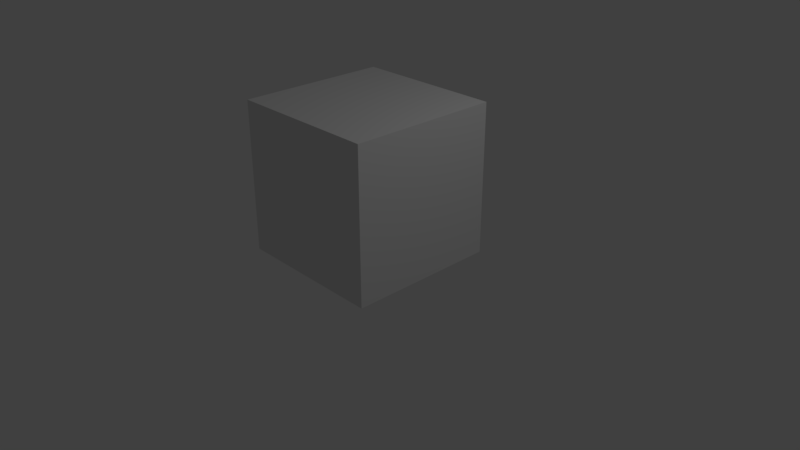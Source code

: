# Source: test.blend  (saved by Blender 2.79.0; exported with 4.5.12 LTS)
import bpy
from mathutils import Matrix  # noqa: F401  (used for matrix-valued properties, if any)

bpy.ops.wm.read_factory_settings(use_empty=True)
scene = bpy.context.scene
scene.name = 'Scene'

# ---- collections
col_collection_1 = bpy.data.collections.new('Collection 1'); scene.collection.children.link(col_collection_1)

# ---- materials (node trees are filled in below, after node groups)
mat_material = bpy.data.materials.new('Material')
mat_material.alpha_threshold = 0.0
mat_material.use_transparent_shadow = False
mat_material.roughness = 0.5
mat_material.line_color = (0.0, 0.0, 0.0, 1.0)

# ---- material node trees

# ---- world
world_world = bpy.data.worlds.new('World'); scene.world = world_world
world_world.color = (0.05088, 0.05088, 0.05088)
world_world.use_sun_shadow = False
world_world.sun_shadow_jitter_overblur = 0.0
world_world.cycles.sampling_method = 'MANUAL'

# ---- cameras
cam_camera = bpy.data.cameras.new('Camera')
cam_camera.clip_end = 100.0
cam_camera.lens = 35.0
cam_camera.sensor_width = 32.0
cam_camera.sensor_height = 18.0
cam_camera.ortho_scale = 7.314
cam_camera.dof.focus_distance = 0.0
cam_camera.dof.aperture_fstop = 128.0

# ---- lights
light_lamp = bpy.data.lights.new('Lamp', 'POINT')
light_lamp.transmission_factor = 0.0
light_lamp.cutoff_distance = 30.0
light_lamp.energy = 100.0
light_lamp.shadow_buffer_clip_start = 1.001
light_lamp.shadow_soft_size = 0.1
light_lamp.shadow_maximum_resolution = 0.006
light_lamp.use_absolute_resolution = True

# ---- meshes
me_cube = bpy.data.meshes.new('Cube')
me_cube.from_pydata([(1.0, 1.0, -1.0), (1.0, -1.0, -1.0), (-1.0, -1.0, -1.0), (-1.0, 1.0, -1.0), (1.0, 1.0, 1.0), (1.0, -1.0, 1.0), (-1.0, -1.0, 1.0), (-1.0, 1.0, 1.0)], [], [(0, 1, 2, 3), (4, 7, 6, 5), (0, 4, 5, 1), (1, 5, 6, 2), (2, 6, 7, 3), (4, 0, 3, 7)])
me_cube.materials.append(mat_material)
me_cube.use_remesh_preserve_volume = False
me_cube.use_remesh_preserve_attributes = False
me_cube.use_mirror_vertex_groups = False
me_cube.update()

# ---- objects
ob_cube = bpy.data.objects.new('Cube', me_cube)
ob_lamp = bpy.data.objects.new('Lamp', light_lamp)
ob_camera = bpy.data.objects.new('Camera', cam_camera)

# ---- transforms, parenting, visibility, modifiers, constraints
ob_cube.location = (0.0, 0.0, 1.053)
ob_cube.lock_rotations_4d = False
ob_cube.empty_display_type = 'ARROWS'
ob_cube.lineart.crease_threshold = 0.0
ob_lamp.location = (4.076, 1.005, 5.904)
ob_lamp.rotation_euler = (0.6503, 0.05522, 1.866)
ob_lamp.lock_rotations_4d = False
ob_lamp.empty_display_type = 'ARROWS'
ob_lamp.color = (0.0, 0.0, 0.0, 0.0)
ob_lamp.lineart.crease_threshold = 0.0
ob_camera.location = (7.481, -6.508, 5.344)
ob_camera.rotation_euler = (1.109, 0.0, 0.8149)
ob_camera.lock_rotations_4d = False
ob_camera.empty_display_type = 'ARROWS'
ob_camera.color = (0.0, 0.0, 0.0, 0.0)
ob_camera.display_type = 'WIRE'
ob_camera.lineart.crease_threshold = 0.0

# ---- collection membership
col_collection_1.objects.link(ob_cube)
col_collection_1.objects.link(ob_lamp)
col_collection_1.objects.link(ob_camera)

# ---- scene / render settings (as saved in the file)
scene.camera = ob_camera
scene.frame_start = 1; scene.frame_end = 250; scene.frame_set(1)
scene.render.engine = 'BLENDER_EEVEE_NEXT'
scene.render.resolution_percentage = 50
scene.render.dither_intensity = 0.0
scene.cycles.use_denoising = False
scene.cycles.samples = 128
scene.cycles.sampling_pattern = 'TABULATED_SOBOL'
scene.cycles.use_adaptive_sampling = False
scene.cycles.use_light_tree = False
scene.cycles.blur_glossy = 0.0
scene.cycles.sample_clamp_indirect = 0.0
scene.view_settings.view_transform = 'Standard'
bpy.context.view_layer.update()
